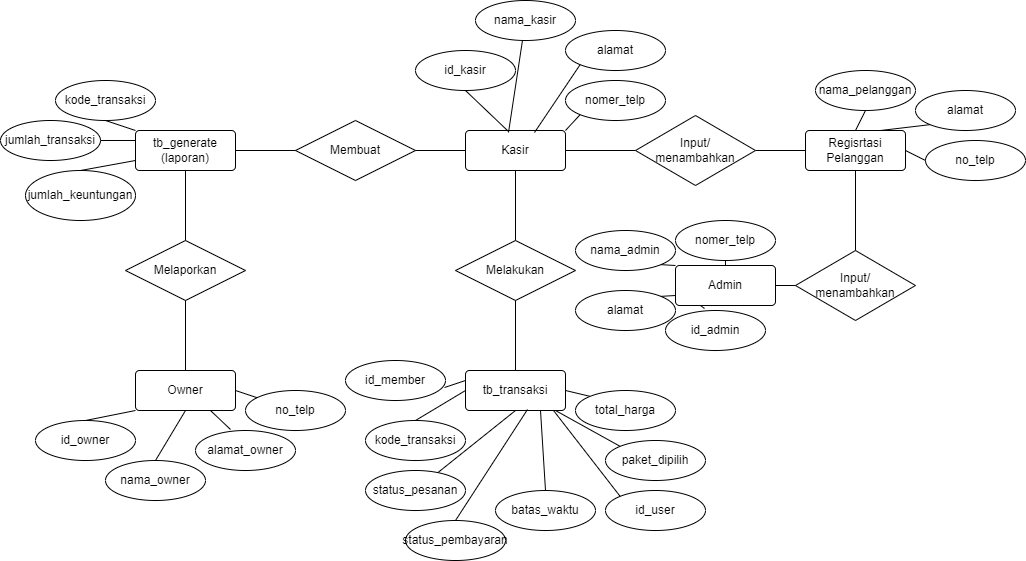

The diagram above was exported from draw.io. Its source (the exported page's mxGraphModel, read from the mxfile embedded in the PNG):
<mxGraphModel dx="1718" dy="482" grid="1" gridSize="10" guides="1" tooltips="1" connect="1" arrows="1" fold="1" page="1" pageScale="1" pageWidth="850" pageHeight="1100" math="0" shadow="0" extFonts="Permanent Marker^https://fonts.googleapis.com/css?family=Permanent+Marker">
  <root>
    <mxCell id="0" />
    <mxCell id="1" parent="0" />
    <mxCell id="JbItzaunNbC_kcFRQFSl-1" value="Kasir" style="rounded=1;arcSize=10;whiteSpace=wrap;html=1;align=center;" parent="1" vertex="1">
      <mxGeometry x="-10" y="260" width="100" height="40" as="geometry" />
    </mxCell>
    <mxCell id="JbItzaunNbC_kcFRQFSl-19" value="nama_pelanggan" style="ellipse;whiteSpace=wrap;html=1;align=center;" parent="1" vertex="1">
      <mxGeometry x="340" y="200" width="100" height="40" as="geometry" />
    </mxCell>
    <mxCell id="JbItzaunNbC_kcFRQFSl-26" value="" style="endArrow=none;html=1;rounded=0;entryX=0.5;entryY=1;entryDx=0;entryDy=0;exitX=0.5;exitY=0;exitDx=0;exitDy=0;" parent="1" source="qMolVXXAxEZmuzNX9WfA-40" target="JbItzaunNbC_kcFRQFSl-19" edge="1">
      <mxGeometry relative="1" as="geometry">
        <mxPoint x="375" y="260" as="sourcePoint" />
        <mxPoint x="450" y="200" as="targetPoint" />
      </mxGeometry>
    </mxCell>
    <mxCell id="JbItzaunNbC_kcFRQFSl-33" value="Melakukan" style="shape=rhombus;perimeter=rhombusPerimeter;whiteSpace=wrap;html=1;align=center;" parent="1" vertex="1">
      <mxGeometry x="-20" y="370" width="120" height="60" as="geometry" />
    </mxCell>
    <mxCell id="JbItzaunNbC_kcFRQFSl-34" value="" style="endArrow=none;html=1;rounded=0;entryX=0.5;entryY=1;entryDx=0;entryDy=0;exitX=0.5;exitY=0;exitDx=0;exitDy=0;" parent="1" source="JbItzaunNbC_kcFRQFSl-33" target="JbItzaunNbC_kcFRQFSl-1" edge="1">
      <mxGeometry relative="1" as="geometry">
        <mxPoint x="30" y="340" as="sourcePoint" />
        <mxPoint x="190" y="340" as="targetPoint" />
      </mxGeometry>
    </mxCell>
    <mxCell id="JbItzaunNbC_kcFRQFSl-35" value="tb_transaksi" style="rounded=1;arcSize=10;whiteSpace=wrap;html=1;align=center;" parent="1" vertex="1">
      <mxGeometry x="-10" y="500" width="100" height="40" as="geometry" />
    </mxCell>
    <mxCell id="JbItzaunNbC_kcFRQFSl-36" value="" style="endArrow=none;html=1;rounded=0;exitX=0.5;exitY=1;exitDx=0;exitDy=0;entryX=0.5;entryY=0;entryDx=0;entryDy=0;" parent="1" source="JbItzaunNbC_kcFRQFSl-33" target="JbItzaunNbC_kcFRQFSl-35" edge="1">
      <mxGeometry relative="1" as="geometry">
        <mxPoint x="170" y="340" as="sourcePoint" />
        <mxPoint x="30" y="510" as="targetPoint" />
        <Array as="points" />
      </mxGeometry>
    </mxCell>
    <mxCell id="JbItzaunNbC_kcFRQFSl-44" value="" style="endArrow=none;html=1;rounded=0;exitX=0;exitY=0.5;exitDx=0;exitDy=0;entryX=0.5;entryY=0;entryDx=0;entryDy=0;" parent="1" source="JbItzaunNbC_kcFRQFSl-35" target="qMolVXXAxEZmuzNX9WfA-12" edge="1">
      <mxGeometry relative="1" as="geometry">
        <mxPoint x="200" y="440" as="sourcePoint" />
        <mxPoint x="150" y="420" as="targetPoint" />
      </mxGeometry>
    </mxCell>
    <mxCell id="JbItzaunNbC_kcFRQFSl-46" value="" style="endArrow=none;html=1;rounded=0;exitX=1;exitY=0.5;exitDx=0;exitDy=0;entryX=0;entryY=0;entryDx=0;entryDy=0;" parent="1" source="JbItzaunNbC_kcFRQFSl-35" target="qMolVXXAxEZmuzNX9WfA-4" edge="1">
      <mxGeometry relative="1" as="geometry">
        <mxPoint x="230" y="410" as="sourcePoint" />
        <mxPoint x="280" y="420" as="targetPoint" />
      </mxGeometry>
    </mxCell>
    <mxCell id="JbItzaunNbC_kcFRQFSl-48" value="Membuat" style="shape=rhombus;perimeter=rhombusPerimeter;whiteSpace=wrap;html=1;align=center;" parent="1" vertex="1">
      <mxGeometry x="-180" y="250" width="120" height="60" as="geometry" />
    </mxCell>
    <mxCell id="JbItzaunNbC_kcFRQFSl-51" value="tb_generate (laporan)" style="rounded=1;arcSize=10;whiteSpace=wrap;html=1;align=center;" parent="1" vertex="1">
      <mxGeometry x="-340" y="260" width="100" height="40" as="geometry" />
    </mxCell>
    <mxCell id="JbItzaunNbC_kcFRQFSl-52" value="" style="endArrow=none;html=1;rounded=0;exitX=1;exitY=0.5;exitDx=0;exitDy=0;" parent="1" source="JbItzaunNbC_kcFRQFSl-51" target="JbItzaunNbC_kcFRQFSl-48" edge="1">
      <mxGeometry relative="1" as="geometry">
        <mxPoint x="-280" y="270" as="sourcePoint" />
        <mxPoint x="-120" y="270" as="targetPoint" />
      </mxGeometry>
    </mxCell>
    <mxCell id="JbItzaunNbC_kcFRQFSl-53" value="" style="endArrow=none;html=1;rounded=0;exitX=1;exitY=0.5;exitDx=0;exitDy=0;entryX=0;entryY=0.5;entryDx=0;entryDy=0;" parent="1" source="JbItzaunNbC_kcFRQFSl-48" target="JbItzaunNbC_kcFRQFSl-1" edge="1">
      <mxGeometry relative="1" as="geometry">
        <mxPoint x="-280" y="290" as="sourcePoint" />
        <mxPoint x="-220" y="290" as="targetPoint" />
      </mxGeometry>
    </mxCell>
    <mxCell id="JbItzaunNbC_kcFRQFSl-57" value="" style="endArrow=none;html=1;rounded=0;entryX=0;entryY=0;entryDx=0;entryDy=0;exitX=0.5;exitY=1;exitDx=0;exitDy=0;" parent="1" source="qMolVXXAxEZmuzNX9WfA-21" target="JbItzaunNbC_kcFRQFSl-51" edge="1">
      <mxGeometry relative="1" as="geometry">
        <mxPoint x="-375" y="230" as="sourcePoint" />
        <mxPoint x="-250" y="330" as="targetPoint" />
        <Array as="points" />
      </mxGeometry>
    </mxCell>
    <mxCell id="qMolVXXAxEZmuzNX9WfA-1" value="Input/&lt;br&gt;menambahkan" style="shape=rhombus;perimeter=rhombusPerimeter;whiteSpace=wrap;html=1;align=center;" parent="1" vertex="1">
      <mxGeometry x="160" y="245" width="120" height="70" as="geometry" />
    </mxCell>
    <mxCell id="qMolVXXAxEZmuzNX9WfA-2" value="" style="endArrow=none;html=1;rounded=0;exitX=1;exitY=0.5;exitDx=0;exitDy=0;entryX=0;entryY=0.5;entryDx=0;entryDy=0;" parent="1" source="JbItzaunNbC_kcFRQFSl-1" target="qMolVXXAxEZmuzNX9WfA-1" edge="1">
      <mxGeometry relative="1" as="geometry">
        <mxPoint x="110" y="380" as="sourcePoint" />
        <mxPoint x="180" y="380" as="targetPoint" />
      </mxGeometry>
    </mxCell>
    <mxCell id="qMolVXXAxEZmuzNX9WfA-3" value="" style="endArrow=none;html=1;rounded=0;exitX=1;exitY=0.5;exitDx=0;exitDy=0;entryX=0;entryY=0.5;entryDx=0;entryDy=0;" parent="1" source="qMolVXXAxEZmuzNX9WfA-1" target="qMolVXXAxEZmuzNX9WfA-40" edge="1">
      <mxGeometry relative="1" as="geometry">
        <mxPoint x="100" y="290" as="sourcePoint" />
        <mxPoint x="325" y="280" as="targetPoint" />
      </mxGeometry>
    </mxCell>
    <mxCell id="qMolVXXAxEZmuzNX9WfA-4" value="total_harga" style="ellipse;whiteSpace=wrap;html=1;align=center;" parent="1" vertex="1">
      <mxGeometry x="100" y="520" width="100" height="40" as="geometry" />
    </mxCell>
    <mxCell id="qMolVXXAxEZmuzNX9WfA-5" value="alamat" style="ellipse;whiteSpace=wrap;html=1;align=center;" parent="1" vertex="1">
      <mxGeometry x="440" y="220" width="100" height="40" as="geometry" />
    </mxCell>
    <mxCell id="qMolVXXAxEZmuzNX9WfA-6" value="no_telp" style="ellipse;whiteSpace=wrap;html=1;align=center;" parent="1" vertex="1">
      <mxGeometry x="450" y="270" width="100" height="40" as="geometry" />
    </mxCell>
    <mxCell id="qMolVXXAxEZmuzNX9WfA-7" value="paket_dipilih" style="ellipse;whiteSpace=wrap;html=1;align=center;" parent="1" vertex="1">
      <mxGeometry x="130" y="570" width="100" height="40" as="geometry" />
    </mxCell>
    <mxCell id="qMolVXXAxEZmuzNX9WfA-9" value="" style="endArrow=none;html=1;rounded=0;entryX=0;entryY=1;entryDx=0;entryDy=0;exitX=0.75;exitY=0;exitDx=0;exitDy=0;" parent="1" source="qMolVXXAxEZmuzNX9WfA-40" target="qMolVXXAxEZmuzNX9WfA-5" edge="1">
      <mxGeometry relative="1" as="geometry">
        <mxPoint x="407.0974179523978" y="260" as="sourcePoint" />
        <mxPoint x="490" y="270" as="targetPoint" />
      </mxGeometry>
    </mxCell>
    <mxCell id="qMolVXXAxEZmuzNX9WfA-11" value="" style="endArrow=none;html=1;rounded=0;entryX=0;entryY=0;entryDx=0;entryDy=0;" parent="1" target="qMolVXXAxEZmuzNX9WfA-7" edge="1">
      <mxGeometry relative="1" as="geometry">
        <mxPoint x="80" y="540" as="sourcePoint" />
        <mxPoint x="300" y="430" as="targetPoint" />
        <Array as="points" />
      </mxGeometry>
    </mxCell>
    <mxCell id="qMolVXXAxEZmuzNX9WfA-12" value="kode_transaksi" style="ellipse;whiteSpace=wrap;html=1;align=center;" parent="1" vertex="1">
      <mxGeometry x="-110" y="550" width="100" height="40" as="geometry" />
    </mxCell>
    <mxCell id="qMolVXXAxEZmuzNX9WfA-13" value="id_kasir" style="ellipse;whiteSpace=wrap;html=1;align=center;" parent="1" vertex="1">
      <mxGeometry x="-60" y="180" width="100" height="40" as="geometry" />
    </mxCell>
    <mxCell id="qMolVXXAxEZmuzNX9WfA-14" value="nama_kasir" style="ellipse;whiteSpace=wrap;html=1;align=center;" parent="1" vertex="1">
      <mxGeometry y="130" width="100" height="40" as="geometry" />
    </mxCell>
    <mxCell id="qMolVXXAxEZmuzNX9WfA-15" value="alamat" style="ellipse;whiteSpace=wrap;html=1;align=center;" parent="1" vertex="1">
      <mxGeometry x="90" y="160" width="100" height="40" as="geometry" />
    </mxCell>
    <mxCell id="qMolVXXAxEZmuzNX9WfA-16" value="nomer_telp" style="ellipse;whiteSpace=wrap;html=1;align=center;" parent="1" vertex="1">
      <mxGeometry x="90" y="210" width="100" height="40" as="geometry" />
    </mxCell>
    <mxCell id="qMolVXXAxEZmuzNX9WfA-17" value="" style="endArrow=none;html=1;rounded=0;exitX=0.5;exitY=1;exitDx=0;exitDy=0;entryX=0.43;entryY=0.025;entryDx=0;entryDy=0;entryPerimeter=0;" parent="1" source="qMolVXXAxEZmuzNX9WfA-13" target="JbItzaunNbC_kcFRQFSl-1" edge="1">
      <mxGeometry relative="1" as="geometry">
        <mxPoint x="-50" y="290" as="sourcePoint" />
        <mxPoint y="290" as="targetPoint" />
      </mxGeometry>
    </mxCell>
    <mxCell id="qMolVXXAxEZmuzNX9WfA-18" value="" style="endArrow=none;html=1;rounded=0;entryX=0.43;entryY=0.05;entryDx=0;entryDy=0;entryPerimeter=0;" parent="1" source="qMolVXXAxEZmuzNX9WfA-14" target="JbItzaunNbC_kcFRQFSl-1" edge="1">
      <mxGeometry relative="1" as="geometry">
        <mxPoint x="80" y="220" as="sourcePoint" />
        <mxPoint x="25" y="270" as="targetPoint" />
      </mxGeometry>
    </mxCell>
    <mxCell id="qMolVXXAxEZmuzNX9WfA-19" value="" style="endArrow=none;html=1;rounded=0;entryX=0.69;entryY=0.05;entryDx=0;entryDy=0;entryPerimeter=0;exitX=0;exitY=1;exitDx=0;exitDy=0;" parent="1" source="qMolVXXAxEZmuzNX9WfA-15" target="JbItzaunNbC_kcFRQFSl-1" edge="1">
      <mxGeometry relative="1" as="geometry">
        <mxPoint x="48.62796783480189" y="189.99246869288618" as="sourcePoint" />
        <mxPoint x="43" y="272" as="targetPoint" />
      </mxGeometry>
    </mxCell>
    <mxCell id="qMolVXXAxEZmuzNX9WfA-20" value="" style="endArrow=none;html=1;rounded=0;entryX=1;entryY=0;entryDx=0;entryDy=0;exitX=0;exitY=1;exitDx=0;exitDy=0;" parent="1" source="qMolVXXAxEZmuzNX9WfA-16" target="JbItzaunNbC_kcFRQFSl-1" edge="1">
      <mxGeometry relative="1" as="geometry">
        <mxPoint x="104.64466094067257" y="204.14213562373095" as="sourcePoint" />
        <mxPoint x="69" y="272" as="targetPoint" />
      </mxGeometry>
    </mxCell>
    <mxCell id="qMolVXXAxEZmuzNX9WfA-21" value="kode_transaksi" style="ellipse;whiteSpace=wrap;html=1;align=center;" parent="1" vertex="1">
      <mxGeometry x="-420" y="210" width="100" height="40" as="geometry" />
    </mxCell>
    <mxCell id="qMolVXXAxEZmuzNX9WfA-23" value="jumlah_transaksi" style="ellipse;whiteSpace=wrap;html=1;align=center;" parent="1" vertex="1">
      <mxGeometry x="-475" y="250" width="100" height="40" as="geometry" />
    </mxCell>
    <mxCell id="qMolVXXAxEZmuzNX9WfA-24" value="jumlah_keuntungan" style="ellipse;whiteSpace=wrap;html=1;align=center;" parent="1" vertex="1">
      <mxGeometry x="-450" y="300" width="110" height="50" as="geometry" />
    </mxCell>
    <mxCell id="qMolVXXAxEZmuzNX9WfA-25" value="" style="endArrow=none;html=1;rounded=0;entryX=0;entryY=0.25;entryDx=0;entryDy=0;exitX=1;exitY=0.5;exitDx=0;exitDy=0;" parent="1" source="qMolVXXAxEZmuzNX9WfA-23" target="JbItzaunNbC_kcFRQFSl-51" edge="1">
      <mxGeometry relative="1" as="geometry">
        <mxPoint x="-380" y="220" as="sourcePoint" />
        <mxPoint x="-330" y="270" as="targetPoint" />
      </mxGeometry>
    </mxCell>
    <mxCell id="qMolVXXAxEZmuzNX9WfA-26" value="" style="endArrow=none;html=1;rounded=0;entryX=0;entryY=0.75;entryDx=0;entryDy=0;exitX=0.5;exitY=0;exitDx=0;exitDy=0;" parent="1" source="qMolVXXAxEZmuzNX9WfA-24" target="JbItzaunNbC_kcFRQFSl-51" edge="1">
      <mxGeometry relative="1" as="geometry">
        <mxPoint x="-370" y="290" as="sourcePoint" />
        <mxPoint x="-330" y="280" as="targetPoint" />
        <Array as="points" />
      </mxGeometry>
    </mxCell>
    <mxCell id="qMolVXXAxEZmuzNX9WfA-27" value="Melaporkan" style="shape=rhombus;perimeter=rhombusPerimeter;whiteSpace=wrap;html=1;align=center;" parent="1" vertex="1">
      <mxGeometry x="-350" y="370" width="120" height="60" as="geometry" />
    </mxCell>
    <mxCell id="qMolVXXAxEZmuzNX9WfA-28" value="" style="endArrow=none;html=1;rounded=0;entryX=0.5;entryY=1;entryDx=0;entryDy=0;exitX=0.5;exitY=0;exitDx=0;exitDy=0;" parent="1" source="qMolVXXAxEZmuzNX9WfA-27" target="JbItzaunNbC_kcFRQFSl-51" edge="1">
      <mxGeometry relative="1" as="geometry">
        <mxPoint x="-350" y="340" as="sourcePoint" />
        <mxPoint x="-330" y="300" as="targetPoint" />
      </mxGeometry>
    </mxCell>
    <mxCell id="qMolVXXAxEZmuzNX9WfA-29" value="Owner" style="rounded=1;arcSize=10;whiteSpace=wrap;html=1;align=center;" parent="1" vertex="1">
      <mxGeometry x="-340" y="500" width="100" height="40" as="geometry" />
    </mxCell>
    <mxCell id="qMolVXXAxEZmuzNX9WfA-30" value="" style="endArrow=none;html=1;rounded=0;entryX=0.5;entryY=1;entryDx=0;entryDy=0;exitX=0.5;exitY=0;exitDx=0;exitDy=0;" parent="1" source="qMolVXXAxEZmuzNX9WfA-29" target="qMolVXXAxEZmuzNX9WfA-27" edge="1">
      <mxGeometry relative="1" as="geometry">
        <mxPoint x="-350" y="340" as="sourcePoint" />
        <mxPoint x="-330" y="300" as="targetPoint" />
      </mxGeometry>
    </mxCell>
    <mxCell id="qMolVXXAxEZmuzNX9WfA-31" value="id_owner" style="ellipse;whiteSpace=wrap;html=1;align=center;" parent="1" vertex="1">
      <mxGeometry x="-440" y="550" width="100" height="40" as="geometry" />
    </mxCell>
    <mxCell id="qMolVXXAxEZmuzNX9WfA-32" value="nama_owner" style="ellipse;whiteSpace=wrap;html=1;align=center;" parent="1" vertex="1">
      <mxGeometry x="-370" y="590" width="100" height="40" as="geometry" />
    </mxCell>
    <mxCell id="qMolVXXAxEZmuzNX9WfA-33" value="alamat_owner" style="ellipse;whiteSpace=wrap;html=1;align=center;" parent="1" vertex="1">
      <mxGeometry x="-280" y="560" width="100" height="40" as="geometry" />
    </mxCell>
    <mxCell id="qMolVXXAxEZmuzNX9WfA-34" value="no_telp" style="ellipse;whiteSpace=wrap;html=1;align=center;" parent="1" vertex="1">
      <mxGeometry x="-230" y="520" width="100" height="40" as="geometry" />
    </mxCell>
    <mxCell id="qMolVXXAxEZmuzNX9WfA-35" value="" style="endArrow=none;html=1;rounded=0;entryX=0;entryY=1;entryDx=0;entryDy=0;exitX=0.5;exitY=0;exitDx=0;exitDy=0;" parent="1" source="qMolVXXAxEZmuzNX9WfA-31" target="qMolVXXAxEZmuzNX9WfA-29" edge="1">
      <mxGeometry relative="1" as="geometry">
        <mxPoint x="-380" y="540" as="sourcePoint" />
        <mxPoint x="-380" y="500" as="targetPoint" />
      </mxGeometry>
    </mxCell>
    <mxCell id="qMolVXXAxEZmuzNX9WfA-36" value="" style="endArrow=none;html=1;rounded=0;entryX=0.5;entryY=1;entryDx=0;entryDy=0;exitX=0.5;exitY=0;exitDx=0;exitDy=0;" parent="1" source="qMolVXXAxEZmuzNX9WfA-32" target="qMolVXXAxEZmuzNX9WfA-29" edge="1">
      <mxGeometry relative="1" as="geometry">
        <mxPoint x="-450" y="610" as="sourcePoint" />
        <mxPoint x="-430" y="580" as="targetPoint" />
      </mxGeometry>
    </mxCell>
    <mxCell id="qMolVXXAxEZmuzNX9WfA-37" value="" style="endArrow=none;html=1;rounded=0;exitX=0.35;exitY=-0.025;exitDx=0;exitDy=0;exitPerimeter=0;entryX=0.75;entryY=1;entryDx=0;entryDy=0;" parent="1" source="qMolVXXAxEZmuzNX9WfA-33" target="qMolVXXAxEZmuzNX9WfA-29" edge="1">
      <mxGeometry relative="1" as="geometry">
        <mxPoint x="-350" y="630" as="sourcePoint" />
        <mxPoint x="-240" y="520" as="targetPoint" />
        <Array as="points" />
      </mxGeometry>
    </mxCell>
    <mxCell id="qMolVXXAxEZmuzNX9WfA-38" value="" style="endArrow=none;html=1;rounded=0;entryX=1;entryY=0.5;entryDx=0;entryDy=0;" parent="1" source="qMolVXXAxEZmuzNX9WfA-34" target="qMolVXXAxEZmuzNX9WfA-29" edge="1">
      <mxGeometry relative="1" as="geometry">
        <mxPoint x="-287" y="629" as="sourcePoint" />
        <mxPoint x="-330" y="580" as="targetPoint" />
      </mxGeometry>
    </mxCell>
    <mxCell id="qMolVXXAxEZmuzNX9WfA-40" value="Regisrtasi Pelanggan" style="rounded=1;arcSize=10;whiteSpace=wrap;html=1;align=center;" parent="1" vertex="1">
      <mxGeometry x="330" y="260" width="100" height="40" as="geometry" />
    </mxCell>
    <mxCell id="qMolVXXAxEZmuzNX9WfA-41" value="" style="endArrow=none;html=1;rounded=0;entryX=0;entryY=0.5;entryDx=0;entryDy=0;exitX=1;exitY=0.5;exitDx=0;exitDy=0;" parent="1" source="qMolVXXAxEZmuzNX9WfA-40" target="qMolVXXAxEZmuzNX9WfA-6" edge="1">
      <mxGeometry relative="1" as="geometry">
        <mxPoint x="415" y="270" as="sourcePoint" />
        <mxPoint x="474.64466094067257" y="234.14213562373095" as="targetPoint" />
      </mxGeometry>
    </mxCell>
    <mxCell id="qMolVXXAxEZmuzNX9WfA-42" value="Admin" style="rounded=1;arcSize=10;whiteSpace=wrap;html=1;align=center;" parent="1" vertex="1">
      <mxGeometry x="200" y="395" width="100" height="40" as="geometry" />
    </mxCell>
    <mxCell id="qMolVXXAxEZmuzNX9WfA-43" value="Input/&lt;br&gt;menambahkan" style="shape=rhombus;perimeter=rhombusPerimeter;whiteSpace=wrap;html=1;align=center;" parent="1" vertex="1">
      <mxGeometry x="320" y="380" width="120" height="70" as="geometry" />
    </mxCell>
    <mxCell id="qMolVXXAxEZmuzNX9WfA-44" value="" style="endArrow=none;html=1;rounded=0;exitX=1;exitY=0.5;exitDx=0;exitDy=0;" parent="1" source="qMolVXXAxEZmuzNX9WfA-42" target="qMolVXXAxEZmuzNX9WfA-43" edge="1">
      <mxGeometry relative="1" as="geometry">
        <mxPoint x="290" y="289.9999999999999" as="sourcePoint" />
        <mxPoint x="340" y="289.9999999999999" as="targetPoint" />
      </mxGeometry>
    </mxCell>
    <mxCell id="qMolVXXAxEZmuzNX9WfA-45" value="" style="endArrow=none;html=1;rounded=0;exitX=0.5;exitY=1;exitDx=0;exitDy=0;entryX=0.5;entryY=0;entryDx=0;entryDy=0;" parent="1" source="qMolVXXAxEZmuzNX9WfA-40" target="qMolVXXAxEZmuzNX9WfA-43" edge="1">
      <mxGeometry relative="1" as="geometry">
        <mxPoint x="280" y="410" as="sourcePoint" />
        <mxPoint x="340" y="410" as="targetPoint" />
      </mxGeometry>
    </mxCell>
    <mxCell id="_xG1EKSzEo8wLtlaPanH-1" value="id_admin" style="ellipse;whiteSpace=wrap;html=1;align=center;" parent="1" vertex="1">
      <mxGeometry x="190" y="440" width="100" height="40" as="geometry" />
    </mxCell>
    <mxCell id="_xG1EKSzEo8wLtlaPanH-2" value="nama_admin" style="ellipse;whiteSpace=wrap;html=1;align=center;" parent="1" vertex="1">
      <mxGeometry x="100" y="360" width="100" height="40" as="geometry" />
    </mxCell>
    <mxCell id="_xG1EKSzEo8wLtlaPanH-3" value="alamat" style="ellipse;whiteSpace=wrap;html=1;align=center;" parent="1" vertex="1">
      <mxGeometry x="100" y="420" width="100" height="40" as="geometry" />
    </mxCell>
    <mxCell id="_xG1EKSzEo8wLtlaPanH-4" value="nomer_telp" style="ellipse;whiteSpace=wrap;html=1;align=center;" parent="1" vertex="1">
      <mxGeometry x="200" y="350" width="100" height="40" as="geometry" />
    </mxCell>
    <mxCell id="_xG1EKSzEo8wLtlaPanH-5" value="" style="endArrow=none;html=1;rounded=0;exitX=0.5;exitY=0;exitDx=0;exitDy=0;entryX=0.5;entryY=1;entryDx=0;entryDy=0;" parent="1" source="qMolVXXAxEZmuzNX9WfA-42" target="_xG1EKSzEo8wLtlaPanH-4" edge="1">
      <mxGeometry relative="1" as="geometry">
        <mxPoint x="290" y="290" as="sourcePoint" />
        <mxPoint x="340" y="290" as="targetPoint" />
      </mxGeometry>
    </mxCell>
    <mxCell id="_xG1EKSzEo8wLtlaPanH-6" value="" style="endArrow=none;html=1;rounded=0;entryX=1;entryY=1;entryDx=0;entryDy=0;exitX=0;exitY=0;exitDx=0;exitDy=0;" parent="1" source="qMolVXXAxEZmuzNX9WfA-42" target="_xG1EKSzEo8wLtlaPanH-2" edge="1">
      <mxGeometry relative="1" as="geometry">
        <mxPoint x="200" y="390" as="sourcePoint" />
        <mxPoint x="160" y="380" as="targetPoint" />
        <Array as="points" />
      </mxGeometry>
    </mxCell>
    <mxCell id="_xG1EKSzEo8wLtlaPanH-7" value="" style="endArrow=none;html=1;rounded=0;entryX=1;entryY=0;entryDx=0;entryDy=0;exitX=0;exitY=0.75;exitDx=0;exitDy=0;" parent="1" source="qMolVXXAxEZmuzNX9WfA-42" target="_xG1EKSzEo8wLtlaPanH-3" edge="1">
      <mxGeometry relative="1" as="geometry">
        <mxPoint x="210" y="400" as="sourcePoint" />
        <mxPoint x="150" y="390" as="targetPoint" />
      </mxGeometry>
    </mxCell>
    <mxCell id="_xG1EKSzEo8wLtlaPanH-8" value="" style="endArrow=none;html=1;rounded=0;entryX=0.39;entryY=-0.05;entryDx=0;entryDy=0;exitX=0.25;exitY=1;exitDx=0;exitDy=0;entryPerimeter=0;" parent="1" source="qMolVXXAxEZmuzNX9WfA-42" target="_xG1EKSzEo8wLtlaPanH-1" edge="1">
      <mxGeometry relative="1" as="geometry">
        <mxPoint x="210" y="420" as="sourcePoint" />
        <mxPoint x="185.35533905932743" y="425.85786437626905" as="targetPoint" />
      </mxGeometry>
    </mxCell>
    <mxCell id="9M7NybXIg5a1hlz16qRb-3" value="status_pesanan" style="ellipse;whiteSpace=wrap;html=1;align=center;" vertex="1" parent="1">
      <mxGeometry x="-110" y="600" width="100" height="40" as="geometry" />
    </mxCell>
    <mxCell id="9M7NybXIg5a1hlz16qRb-4" value="" style="endArrow=none;html=1;rounded=0;exitX=0.5;exitY=1;exitDx=0;exitDy=0;" edge="1" parent="1" source="JbItzaunNbC_kcFRQFSl-35" target="9M7NybXIg5a1hlz16qRb-3">
      <mxGeometry relative="1" as="geometry">
        <mxPoint x="85" y="552" as="sourcePoint" />
        <mxPoint x="130" y="590" as="targetPoint" />
      </mxGeometry>
    </mxCell>
    <mxCell id="9M7NybXIg5a1hlz16qRb-5" value="status_pembayaran" style="ellipse;whiteSpace=wrap;html=1;align=center;" vertex="1" parent="1">
      <mxGeometry x="-70" y="650" width="100" height="40" as="geometry" />
    </mxCell>
    <mxCell id="9M7NybXIg5a1hlz16qRb-6" value="" style="endArrow=none;html=1;rounded=0;exitX=0.62;exitY=0.975;exitDx=0;exitDy=0;exitPerimeter=0;entryX=0.5;entryY=0;entryDx=0;entryDy=0;" edge="1" parent="1" source="JbItzaunNbC_kcFRQFSl-35" target="9M7NybXIg5a1hlz16qRb-5">
      <mxGeometry relative="1" as="geometry">
        <mxPoint x="44" y="554" as="sourcePoint" />
        <mxPoint x="49" y="610" as="targetPoint" />
        <Array as="points" />
      </mxGeometry>
    </mxCell>
    <mxCell id="9M7NybXIg5a1hlz16qRb-7" value="batas_waktu" style="ellipse;whiteSpace=wrap;html=1;align=center;" vertex="1" parent="1">
      <mxGeometry x="20" y="620" width="100" height="40" as="geometry" />
    </mxCell>
    <mxCell id="9M7NybXIg5a1hlz16qRb-8" value="" style="endArrow=none;html=1;rounded=0;entryX=0.5;entryY=0;entryDx=0;entryDy=0;exitX=0.75;exitY=1;exitDx=0;exitDy=0;" edge="1" parent="1" source="JbItzaunNbC_kcFRQFSl-35" target="9M7NybXIg5a1hlz16qRb-7">
      <mxGeometry relative="1" as="geometry">
        <mxPoint x="85" y="552" as="sourcePoint" />
        <mxPoint x="160" y="590" as="targetPoint" />
      </mxGeometry>
    </mxCell>
    <mxCell id="9M7NybXIg5a1hlz16qRb-9" value="id_user" style="ellipse;whiteSpace=wrap;html=1;align=center;" vertex="1" parent="1">
      <mxGeometry x="130" y="620" width="100" height="40" as="geometry" />
    </mxCell>
    <mxCell id="9M7NybXIg5a1hlz16qRb-10" value="" style="endArrow=none;html=1;rounded=0;entryX=0;entryY=0;entryDx=0;entryDy=0;exitX=0.88;exitY=1;exitDx=0;exitDy=0;exitPerimeter=0;" edge="1" parent="1" source="JbItzaunNbC_kcFRQFSl-35" target="9M7NybXIg5a1hlz16qRb-9">
      <mxGeometry relative="1" as="geometry">
        <mxPoint x="75" y="550" as="sourcePoint" />
        <mxPoint x="80" y="630" as="targetPoint" />
      </mxGeometry>
    </mxCell>
    <mxCell id="9M7NybXIg5a1hlz16qRb-11" value="id_member" style="ellipse;whiteSpace=wrap;html=1;align=center;" vertex="1" parent="1">
      <mxGeometry x="-130" y="490" width="100" height="40" as="geometry" />
    </mxCell>
    <mxCell id="9M7NybXIg5a1hlz16qRb-12" value="" style="endArrow=none;html=1;rounded=0;exitX=0;exitY=0.25;exitDx=0;exitDy=0;entryX=0.99;entryY=0.675;entryDx=0;entryDy=0;entryPerimeter=0;" edge="1" parent="1" source="JbItzaunNbC_kcFRQFSl-35" target="9M7NybXIg5a1hlz16qRb-11">
      <mxGeometry relative="1" as="geometry">
        <mxPoint y="530" as="sourcePoint" />
        <mxPoint x="-50" y="560" as="targetPoint" />
      </mxGeometry>
    </mxCell>
  </root>
</mxGraphModel>